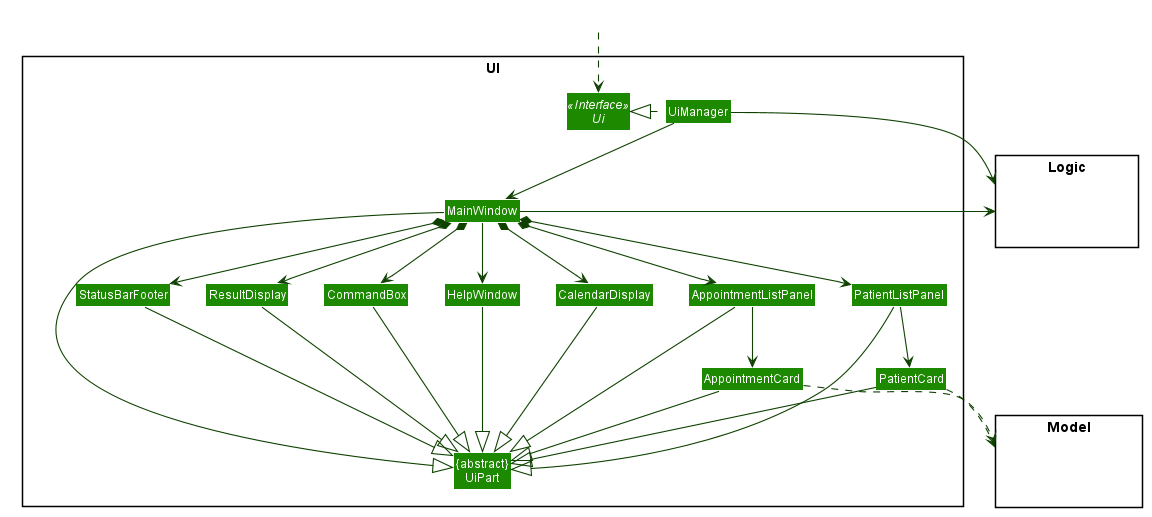

The diagram above was rendered by PlantUML. Its source (embedded in the PNG):
@startuml








skinparam BackgroundColor #FFFFFFF

skinparam Shadowing false

skinparam Class {
    FontColor #FFFFFF
    BorderThickness 1
    BorderColor #FFFFFF
    StereotypeFontColor #FFFFFF
    FontName Arial
}

skinparam Actor {
    BorderColor #000000
    Color #000000
    FontName Arial
}

skinparam Sequence {
    MessageAlign center
    BoxFontSize 15
    BoxPadding 0
    BoxFontColor #FFFFFF
    FontName Arial
}

skinparam Participant {
    FontColor #FFFFFFF
    Padding 20
}

skinparam MinClassWidth 50
skinparam ParticipantPadding 10
skinparam Shadowing false
skinparam DefaultTextAlignment center
skinparam packageStyle Rectangle

hide footbox
hide members
hide circle
skinparam arrowThickness 1.1
skinparam arrowColor #0E4100
skinparam classBackgroundColor #1D8900

package UI <<Rectangle>>{
Interface Ui <<Interface>>
Class "{abstract}\nUiPart" as UiPart
Class UiManager
Class MainWindow
Class HelpWindow
Class ResultDisplay
Class PatientListPanel
Class PatientCard
Class AppointmentListPanel
Class AppointmentCard
Class CalendarDisplay
Class StatusBarFooter
Class CommandBox
}

package Model <<Rectangle>> {
Class HiddenModel #FFFFFF
}

package Logic <<Rectangle>> {
Class HiddenLogic #FFFFFF
}

Class HiddenOutside #FFFFFF
HiddenOutside ..> Ui

UiManager .left.|> Ui
UiManager -down-> MainWindow
MainWindow --> HelpWindow
MainWindow *-down-> CommandBox
MainWindow *-down-> ResultDisplay
MainWindow *-down-> PatientListPanel
MainWindow *-down-> StatusBarFooter
MainWindow *-down-> AppointmentListPanel
MainWindow *-down-> CalendarDisplay

PatientListPanel -down-> PatientCard

AppointmentListPanel -down-> AppointmentCard

MainWindow -left-|> UiPart

ResultDisplay --|> UiPart
CommandBox --|> UiPart
PatientListPanel --|> UiPart
PatientCard --|> UiPart
StatusBarFooter --|> UiPart
HelpWindow --|> UiPart
AppointmentListPanel --|> UiPart
AppointmentCard --|> UiPart
CalendarDisplay --|> UiPart

PatientCard .down.> Model
AppointmentCard .down.> Model
UiManager -right-> Logic
MainWindow -left-> Logic

PatientListPanel -[hidden]left- HelpWindow
HelpWindow -[hidden]left- CommandBox
CommandBox -[hidden]left- ResultDisplay
ResultDisplay -[hidden]left- StatusBarFooter
PatientListPanel -[hidden]right- AppointmentCard
AppointmentListPanel -[hidden]right- CalendarDisplay

MainWindow -[hidden]-|> UiPart
@enduml